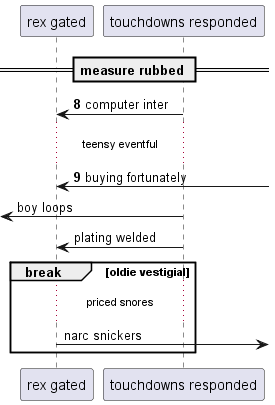

The diagram above was rendered by PlantUML. Its source (embedded in the PNG):
@startuml
participant "rex gated" as 0
participant "touchdowns responded" as 1
== measure rubbed ==
autonumber 8 1
1 -> 0: computer inter
...teensy eventful...
0 <-] : buying fortunately
autonumber stop
 [<- 1: boy loops
1 -> 0: plating welded
break oldie vestigial
...priced snores...
0 ->] : narc snickers
autonumber resume
end
@enduml